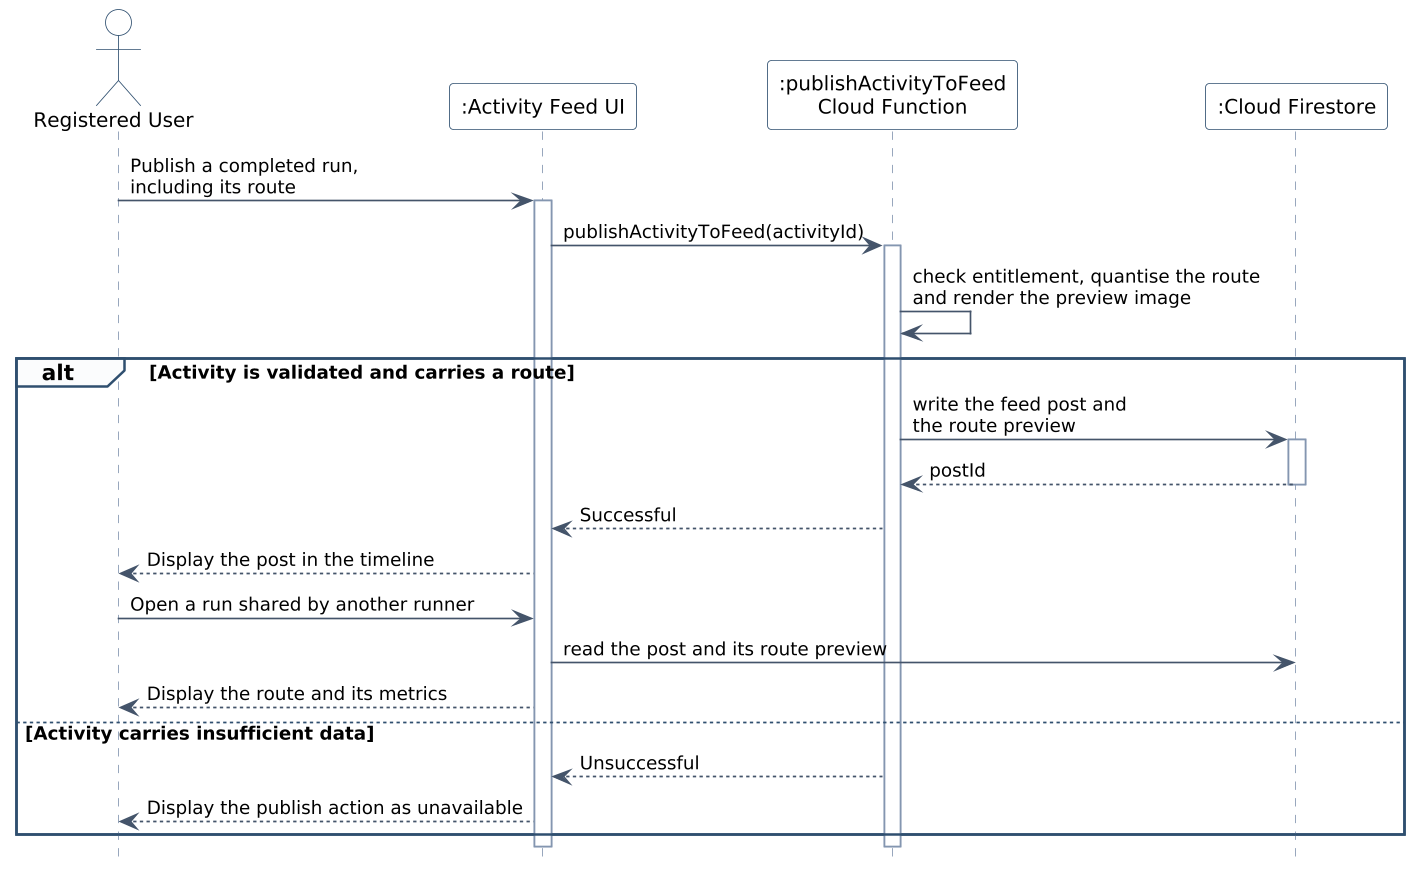

The diagram above was rendered by PlantUML. Its source (embedded in the PNG):
@startuml figure-2-21-f7-sequence
skinparamlocked dpi 160
' Figure 2.21 - F7 Community-Driven Route Sharing
' Runiac Final Project Document (FYP-26-S2-38), Chapter 2
hide footbox
skinparam backgroundColor White
skinparam shadowing false
skinparam defaultFontName "Segoe UI"
skinparam sequenceArrowColor #44546A
skinparam sequenceArrowFontSize 11
skinparam sequenceLifeLineBorderColor #8496B0
skinparam sequenceParticipantBorderColor #2F4F6F
skinparam sequenceParticipantBackgroundColor White
skinparam sequenceParticipantFontSize 12
skinparam sequenceActorBorderColor #2F4F6F
skinparam sequenceActorBackgroundColor White
skinparam sequenceActorFontSize 12
skinparam sequenceGroupBorderColor #2F4F6F
skinparam sequenceGroupBackgroundColor #FBFCFD
skinparam sequenceGroupFontSize 11
skinparam sequenceBoxBorderColor #2F4F6F

actor "Registered User" as U
participant ":Activity Feed UI" as UI
participant ":publishActivityToFeed\nCloud Function" as FN
participant ":Cloud Firestore" as DB

U -> UI : Publish a completed run,\nincluding its route
activate UI
UI -> FN : publishActivityToFeed(activityId)
activate FN
FN -> FN : check entitlement, quantise the route\nand render the preview image

alt Activity is validated and carries a route
  FN -> DB : write the feed post and\nthe route preview
  activate DB
  DB --> FN : postId
  deactivate DB
  FN --> UI : Successful
  UI --> U : Display the post in the timeline
  U -> UI : Open a run shared by another runner
  UI -> DB : read the post and its route preview
  UI --> U : Display the route and its metrics
else Activity carries insufficient data
  FN --> UI : Unsuccessful
  UI --> U : Display the publish action as unavailable
end
deactivate FN
deactivate UI
@enduml